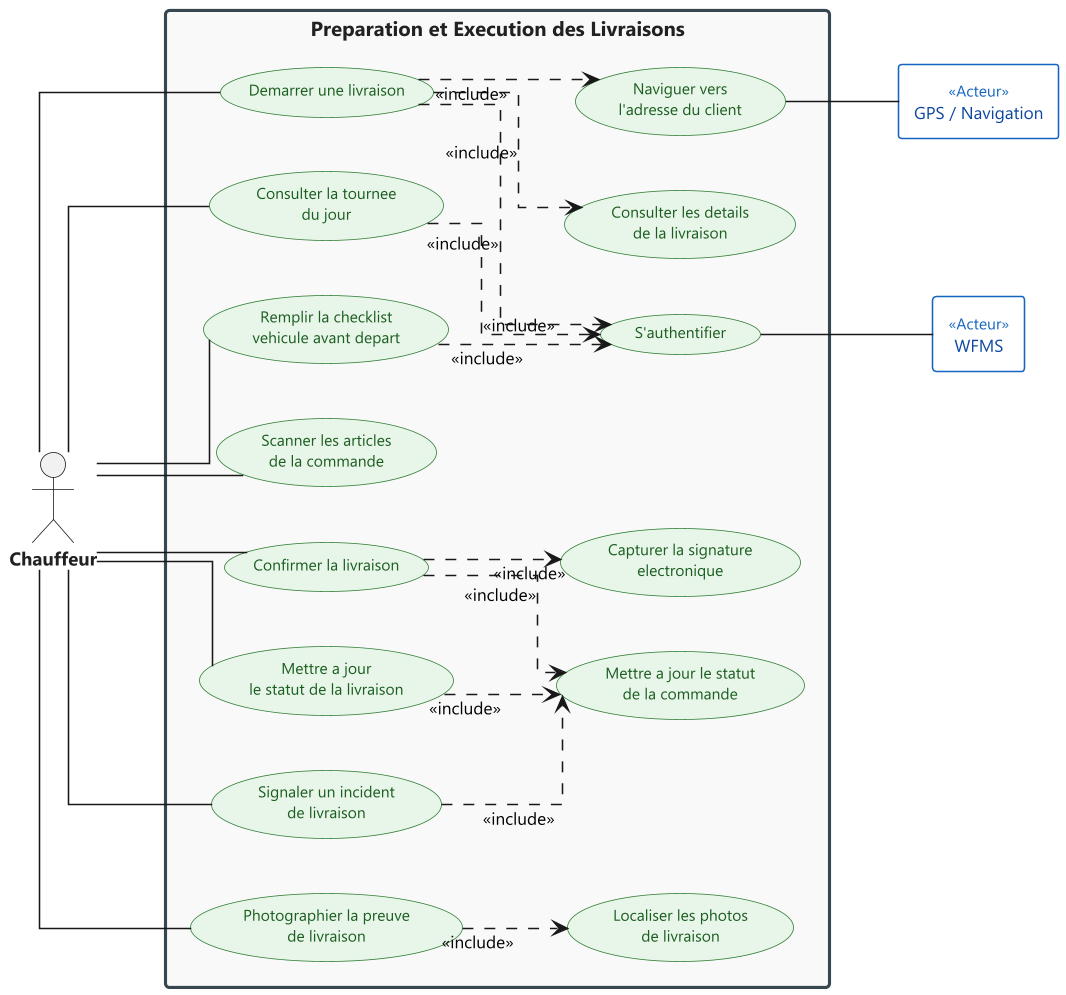

The diagram above was rendered by PlantUML. Its source (embedded in the PNG):
@startuml sprint4_uc1_execution

' ======================================================================
'  FLEET AI -- Sprint 4 | Sous-diagramme 1/3
'  Preparation et Execution des Livraisons
'  UML 2.5 -- Acteurs applicatifs a gauche, systemes a droite
' ======================================================================

skinparam backgroundColor white
skinparam defaultFontName "Segoe UI"
skinparam defaultFontSize 11
skinparam dpi 150
skinparam linetype ortho

skinparam usecase {
    BackgroundColor #E8F5E9
    BorderColor #2E7D32
    FontColor #1B5E20
    FontSize 10
}

skinparam actor {
    FontSize 12
    FontStyle bold
    FontColor #212121
}

skinparam rectangle {
    BorderColor #37474F
    BorderThickness 2
    FontSize 13
    FontStyle bold
    BackgroundColor #F9F9F9
    FontColor #212121
}

skinparam rectangle<<Acteur>> {
    BorderColor #1565C0
    BorderThickness 1
    FontSize 11
    FontStyle plain
    BackgroundColor white
    FontColor #0D47A1
    StereotypeFontColor #1565C0
    StereotypeFontSize 10
}

left to right direction

' -- Acteur applicatif (gauche) ----------------------------------------
actor "Chauffeur" as CH

' -- Frontiere systeme -------------------------------------------------
rectangle "Preparation et Execution des Livraisons" {

    usecase "Remplir la checklist\nvehicule avant depart" as UC47
    usecase "Consulter la tournee\ndu jour" as UC_TOUR

    usecase "Demarrer une livraison" as UC39
    usecase "Consulter les details\nde la livraison" as UC39b
    usecase "Naviguer vers\nl'adresse du client" as UC39c

    usecase "Scanner les articles\nde la commande" as UC42
    usecase "Mettre a jour\nle statut de la livraison" as UC132

    usecase "Confirmer la livraison" as UC40
    usecase "Capturer la signature\nelectronique" as UC133

    usecase "Photographier la preuve\nde livraison" as UC41
    usecase "Localiser les photos\nde livraison" as UC134

    usecase "Signaler un incident\nde livraison" as UC43
    usecase "Mettre a jour le statut\nde la commande" as UC45

    usecase "S'authentifier" as UC01
}

' -- Acteurs systeme (droite) ------------------------------------------
rectangle "WFMS" <<Acteur>> as WFMS
rectangle "GPS / Navigation" <<Acteur>> as GPS

' -- Associations : acteur applicatif ----------------------------------
CH -- UC47
CH -- UC_TOUR
CH -- UC39
CH -- UC132
CH -- UC42
CH -- UC40
CH -- UC41
CH -- UC43

' -- Associations : acteurs systeme ------------------------------------
UC01  -- WFMS
UC39c -- GPS

' -- Relations d'inclusion ---------------------------------------------
UC47    ..> UC01  : <<include>>
UC_TOUR ..> UC01  : <<include>>
UC39    ..> UC01  : <<include>>

UC39  ..> UC39b : <<include>>
UC39  ..> UC39c : <<include>>

UC40  ..> UC133 : <<include>>
UC40  ..> UC45  : <<include>>

UC41  ..> UC134 : <<include>>

UC132 ..> UC45  : <<include>>
UC43  ..> UC45  : <<include>>

@enduml